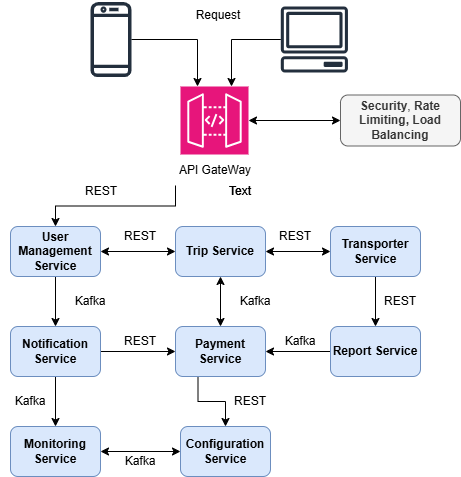

The diagram above was exported from draw.io. Its source (the exported page's mxGraphModel, read from the mxfile embedded in the PNG):
<mxGraphModel dx="794" dy="412" grid="1" gridSize="10" guides="1" tooltips="1" connect="1" arrows="1" fold="1" page="1" pageScale="1" pageWidth="850" pageHeight="1100" math="0" shadow="0">
  <root>
    <mxCell id="0" />
    <mxCell id="1" parent="0" />
    <mxCell id="91vxV9Dae1Yk9EDwRslJ-1" value="" style="sketch=0;outlineConnect=0;fontColor=#232F3E;gradientColor=none;fillColor=#232F3D;strokeColor=none;dashed=0;verticalLabelPosition=bottom;verticalAlign=top;align=center;html=1;fontSize=12;fontStyle=0;aspect=fixed;pointerEvents=1;shape=mxgraph.aws4.client;" parent="1" vertex="1">
      <mxGeometry x="440" y="20" width="67.74" height="66" as="geometry" />
    </mxCell>
    <mxCell id="91vxV9Dae1Yk9EDwRslJ-30" style="edgeStyle=orthogonalEdgeStyle;rounded=0;orthogonalLoop=1;jettySize=auto;html=1;exitX=1;exitY=0.5;exitDx=0;exitDy=0;exitPerimeter=0;entryX=0;entryY=0.5;entryDx=0;entryDy=0;startArrow=classic;startFill=1;" parent="1" source="91vxV9Dae1Yk9EDwRslJ-4" target="91vxV9Dae1Yk9EDwRslJ-6" edge="1">
      <mxGeometry relative="1" as="geometry" />
    </mxCell>
    <mxCell id="91vxV9Dae1Yk9EDwRslJ-4" value="" style="sketch=0;points=[[0,0,0],[0.25,0,0],[0.5,0,0],[0.75,0,0],[1,0,0],[0,1,0],[0.25,1,0],[0.5,1,0],[0.75,1,0],[1,1,0],[0,0.25,0],[0,0.5,0],[0,0.75,0],[1,0.25,0],[1,0.5,0],[1,0.75,0]];outlineConnect=0;fontColor=#232F3E;fillColor=#E7157B;strokeColor=#ffffff;dashed=0;verticalLabelPosition=bottom;verticalAlign=top;align=center;html=1;fontSize=12;fontStyle=0;aspect=fixed;shape=mxgraph.aws4.resourceIcon;resIcon=mxgraph.aws4.api_gateway;" parent="1" vertex="1">
      <mxGeometry x="340" y="100" width="68" height="68" as="geometry" />
    </mxCell>
    <mxCell id="91vxV9Dae1Yk9EDwRslJ-6" value="&lt;b&gt;Security&lt;/b&gt;, &lt;b&gt;Rate&lt;/b&gt; &lt;b&gt;Limiting, Load Balancing&lt;/b&gt;" style="rounded=1;whiteSpace=wrap;html=1;fillColor=#f5f5f5;fontColor=#333333;strokeColor=#666666;" parent="1" vertex="1">
      <mxGeometry x="500" y="108.5" width="120" height="51" as="geometry" />
    </mxCell>
    <mxCell id="91vxV9Dae1Yk9EDwRslJ-33" value="" style="edgeStyle=orthogonalEdgeStyle;rounded=0;orthogonalLoop=1;jettySize=auto;html=1;startArrow=classic;startFill=1;" parent="1" source="91vxV9Dae1Yk9EDwRslJ-8" target="91vxV9Dae1Yk9EDwRslJ-18" edge="1">
      <mxGeometry relative="1" as="geometry" />
    </mxCell>
    <mxCell id="91vxV9Dae1Yk9EDwRslJ-41" style="edgeStyle=orthogonalEdgeStyle;rounded=0;orthogonalLoop=1;jettySize=auto;html=1;exitX=0.5;exitY=1;exitDx=0;exitDy=0;entryX=0.5;entryY=0;entryDx=0;entryDy=0;startArrow=classic;startFill=1;" parent="1" source="91vxV9Dae1Yk9EDwRslJ-8" target="91vxV9Dae1Yk9EDwRslJ-19" edge="1">
      <mxGeometry relative="1" as="geometry" />
    </mxCell>
    <mxCell id="91vxV9Dae1Yk9EDwRslJ-8" value="&lt;b&gt;Trip Service&lt;/b&gt;" style="rounded=1;whiteSpace=wrap;html=1;fillColor=#dae8fc;strokeColor=#6c8ebf;" parent="1" vertex="1">
      <mxGeometry x="335" y="240" width="90" height="50" as="geometry" />
    </mxCell>
    <mxCell id="91vxV9Dae1Yk9EDwRslJ-35" style="edgeStyle=orthogonalEdgeStyle;rounded=0;orthogonalLoop=1;jettySize=auto;html=1;exitX=1;exitY=0.5;exitDx=0;exitDy=0;entryX=0;entryY=0.5;entryDx=0;entryDy=0;" parent="1" source="91vxV9Dae1Yk9EDwRslJ-16" target="91vxV9Dae1Yk9EDwRslJ-19" edge="1">
      <mxGeometry relative="1" as="geometry" />
    </mxCell>
    <mxCell id="91vxV9Dae1Yk9EDwRslJ-36" style="edgeStyle=orthogonalEdgeStyle;rounded=0;orthogonalLoop=1;jettySize=auto;html=1;exitX=0.5;exitY=1;exitDx=0;exitDy=0;entryX=0.5;entryY=0;entryDx=0;entryDy=0;" parent="1" source="91vxV9Dae1Yk9EDwRslJ-16" target="91vxV9Dae1Yk9EDwRslJ-21" edge="1">
      <mxGeometry relative="1" as="geometry" />
    </mxCell>
    <mxCell id="91vxV9Dae1Yk9EDwRslJ-16" value="&lt;b&gt;Notification Service&lt;/b&gt;" style="rounded=1;whiteSpace=wrap;html=1;fillColor=#dae8fc;strokeColor=#6c8ebf;" parent="1" vertex="1">
      <mxGeometry x="170" y="340" width="90" height="50" as="geometry" />
    </mxCell>
    <mxCell id="91vxV9Dae1Yk9EDwRslJ-32" style="edgeStyle=orthogonalEdgeStyle;rounded=0;orthogonalLoop=1;jettySize=auto;html=1;exitX=1;exitY=0.5;exitDx=0;exitDy=0;entryX=0;entryY=0.5;entryDx=0;entryDy=0;startArrow=classic;startFill=1;" parent="1" source="91vxV9Dae1Yk9EDwRslJ-17" target="91vxV9Dae1Yk9EDwRslJ-8" edge="1">
      <mxGeometry relative="1" as="geometry" />
    </mxCell>
    <mxCell id="91vxV9Dae1Yk9EDwRslJ-34" style="edgeStyle=orthogonalEdgeStyle;rounded=0;orthogonalLoop=1;jettySize=auto;html=1;exitX=0.5;exitY=1;exitDx=0;exitDy=0;entryX=0.5;entryY=0;entryDx=0;entryDy=0;" parent="1" source="91vxV9Dae1Yk9EDwRslJ-17" target="91vxV9Dae1Yk9EDwRslJ-16" edge="1">
      <mxGeometry relative="1" as="geometry" />
    </mxCell>
    <mxCell id="91vxV9Dae1Yk9EDwRslJ-17" value="&lt;b&gt;User Management Service&lt;/b&gt;" style="rounded=1;whiteSpace=wrap;html=1;fillColor=#dae8fc;strokeColor=#6c8ebf;" parent="1" vertex="1">
      <mxGeometry x="170" y="240" width="90" height="50" as="geometry" />
    </mxCell>
    <mxCell id="91vxV9Dae1Yk9EDwRslJ-43" style="edgeStyle=orthogonalEdgeStyle;rounded=0;orthogonalLoop=1;jettySize=auto;html=1;exitX=0.5;exitY=1;exitDx=0;exitDy=0;entryX=0.5;entryY=0;entryDx=0;entryDy=0;" parent="1" source="91vxV9Dae1Yk9EDwRslJ-18" target="91vxV9Dae1Yk9EDwRslJ-20" edge="1">
      <mxGeometry relative="1" as="geometry" />
    </mxCell>
    <mxCell id="91vxV9Dae1Yk9EDwRslJ-18" value="&lt;b&gt;Transporter Service&lt;/b&gt;" style="rounded=1;whiteSpace=wrap;html=1;fillColor=#dae8fc;strokeColor=#6c8ebf;" parent="1" vertex="1">
      <mxGeometry x="490" y="240" width="90" height="50" as="geometry" />
    </mxCell>
    <mxCell id="91vxV9Dae1Yk9EDwRslJ-40" style="edgeStyle=orthogonalEdgeStyle;rounded=0;orthogonalLoop=1;jettySize=auto;html=1;exitX=0.25;exitY=1;exitDx=0;exitDy=0;entryX=0.5;entryY=0;entryDx=0;entryDy=0;" parent="1" source="91vxV9Dae1Yk9EDwRslJ-19" target="91vxV9Dae1Yk9EDwRslJ-22" edge="1">
      <mxGeometry relative="1" as="geometry" />
    </mxCell>
    <mxCell id="91vxV9Dae1Yk9EDwRslJ-42" style="edgeStyle=orthogonalEdgeStyle;rounded=0;orthogonalLoop=1;jettySize=auto;html=1;exitX=1;exitY=0.5;exitDx=0;exitDy=0;entryX=0;entryY=0.5;entryDx=0;entryDy=0;endArrow=none;endFill=0;startArrow=classic;startFill=1;" parent="1" source="91vxV9Dae1Yk9EDwRslJ-19" target="91vxV9Dae1Yk9EDwRslJ-20" edge="1">
      <mxGeometry relative="1" as="geometry" />
    </mxCell>
    <mxCell id="91vxV9Dae1Yk9EDwRslJ-19" value="&lt;b&gt;Payment Service&lt;/b&gt;" style="rounded=1;whiteSpace=wrap;html=1;fillColor=#dae8fc;strokeColor=#6c8ebf;" parent="1" vertex="1">
      <mxGeometry x="335" y="340" width="90" height="50" as="geometry" />
    </mxCell>
    <mxCell id="91vxV9Dae1Yk9EDwRslJ-20" value="&lt;b&gt;Report Service&lt;/b&gt;" style="rounded=1;whiteSpace=wrap;html=1;fillColor=#dae8fc;strokeColor=#6c8ebf;" parent="1" vertex="1">
      <mxGeometry x="490" y="340" width="90" height="50" as="geometry" />
    </mxCell>
    <mxCell id="91vxV9Dae1Yk9EDwRslJ-37" style="edgeStyle=orthogonalEdgeStyle;rounded=0;orthogonalLoop=1;jettySize=auto;html=1;exitX=1;exitY=0.5;exitDx=0;exitDy=0;entryX=0;entryY=0.5;entryDx=0;entryDy=0;startArrow=classic;startFill=1;" parent="1" source="91vxV9Dae1Yk9EDwRslJ-21" target="91vxV9Dae1Yk9EDwRslJ-22" edge="1">
      <mxGeometry relative="1" as="geometry" />
    </mxCell>
    <mxCell id="91vxV9Dae1Yk9EDwRslJ-21" value="&lt;b&gt;Monitoring Service&lt;/b&gt;" style="rounded=1;whiteSpace=wrap;html=1;fillColor=#dae8fc;strokeColor=#6c8ebf;" parent="1" vertex="1">
      <mxGeometry x="170" y="440" width="90" height="50" as="geometry" />
    </mxCell>
    <mxCell id="91vxV9Dae1Yk9EDwRslJ-22" value="&lt;b&gt;Configuration Service&lt;/b&gt;" style="rounded=1;whiteSpace=wrap;html=1;fillColor=#dae8fc;strokeColor=#6c8ebf;" parent="1" vertex="1">
      <mxGeometry x="340" y="440" width="90" height="50" as="geometry" />
    </mxCell>
    <mxCell id="91vxV9Dae1Yk9EDwRslJ-31" style="edgeStyle=orthogonalEdgeStyle;rounded=0;orthogonalLoop=1;jettySize=auto;html=1;exitX=0;exitY=1;exitDx=0;exitDy=0;entryX=0.5;entryY=0;entryDx=0;entryDy=0;" parent="1" source="91vxV9Dae1Yk9EDwRslJ-24" target="91vxV9Dae1Yk9EDwRslJ-17" edge="1">
      <mxGeometry relative="1" as="geometry" />
    </mxCell>
    <mxCell id="91vxV9Dae1Yk9EDwRslJ-24" value="API GateWay" style="text;html=1;align=center;verticalAlign=middle;whiteSpace=wrap;rounded=0;" parent="1" vertex="1">
      <mxGeometry x="335" y="169" width="80" height="30" as="geometry" />
    </mxCell>
    <mxCell id="91vxV9Dae1Yk9EDwRslJ-26" value="" style="sketch=0;outlineConnect=0;fontColor=#232F3E;gradientColor=none;fillColor=#232F3D;strokeColor=none;dashed=0;verticalLabelPosition=bottom;verticalAlign=top;align=center;html=1;fontSize=12;fontStyle=0;aspect=fixed;pointerEvents=1;shape=mxgraph.aws4.mobile_client;" parent="1" vertex="1">
      <mxGeometry x="250" y="14" width="41" height="78" as="geometry" />
    </mxCell>
    <mxCell id="91vxV9Dae1Yk9EDwRslJ-28" style="edgeStyle=orthogonalEdgeStyle;rounded=0;orthogonalLoop=1;jettySize=auto;html=1;entryX=0.25;entryY=0;entryDx=0;entryDy=0;entryPerimeter=0;" parent="1" source="91vxV9Dae1Yk9EDwRslJ-26" target="91vxV9Dae1Yk9EDwRslJ-4" edge="1">
      <mxGeometry relative="1" as="geometry" />
    </mxCell>
    <mxCell id="91vxV9Dae1Yk9EDwRslJ-29" style="edgeStyle=orthogonalEdgeStyle;rounded=0;orthogonalLoop=1;jettySize=auto;html=1;entryX=0.75;entryY=0;entryDx=0;entryDy=0;entryPerimeter=0;" parent="1" source="91vxV9Dae1Yk9EDwRslJ-1" target="91vxV9Dae1Yk9EDwRslJ-4" edge="1">
      <mxGeometry relative="1" as="geometry" />
    </mxCell>
    <mxCell id="91vxV9Dae1Yk9EDwRslJ-44" value="REST" style="text;html=1;align=center;verticalAlign=middle;whiteSpace=wrap;rounded=0;" parent="1" vertex="1">
      <mxGeometry x="270" y="340" width="60" height="30" as="geometry" />
    </mxCell>
    <mxCell id="91vxV9Dae1Yk9EDwRslJ-45" value="REST" style="text;html=1;align=center;verticalAlign=middle;whiteSpace=wrap;rounded=0;" parent="1" vertex="1">
      <mxGeometry x="530" y="300" width="60" height="30" as="geometry" />
    </mxCell>
    <mxCell id="91vxV9Dae1Yk9EDwRslJ-46" value="REST" style="text;html=1;align=center;verticalAlign=middle;whiteSpace=wrap;rounded=0;" parent="1" vertex="1">
      <mxGeometry x="425" y="240" width="60" height="20" as="geometry" />
    </mxCell>
    <mxCell id="91vxV9Dae1Yk9EDwRslJ-47" value="REST" style="text;html=1;align=center;verticalAlign=middle;whiteSpace=wrap;rounded=0;" parent="1" vertex="1">
      <mxGeometry x="270" y="240" width="60" height="20" as="geometry" />
    </mxCell>
    <mxCell id="91vxV9Dae1Yk9EDwRslJ-48" value="REST" style="text;html=1;align=center;verticalAlign=middle;whiteSpace=wrap;rounded=0;" parent="1" vertex="1">
      <mxGeometry x="231" y="190" width="60" height="30" as="geometry" />
    </mxCell>
    <mxCell id="91vxV9Dae1Yk9EDwRslJ-50" value="Kafka" style="text;html=1;align=center;verticalAlign=middle;whiteSpace=wrap;rounded=0;" parent="1" vertex="1">
      <mxGeometry x="430" y="340" width="60" height="30" as="geometry" />
    </mxCell>
    <mxCell id="91vxV9Dae1Yk9EDwRslJ-51" value="Kafka" style="text;html=1;align=center;verticalAlign=middle;whiteSpace=wrap;rounded=0;" parent="1" vertex="1">
      <mxGeometry x="390" y="300" width="50" height="30" as="geometry" />
    </mxCell>
    <mxCell id="91vxV9Dae1Yk9EDwRslJ-52" value="Kafka" style="text;html=1;align=center;verticalAlign=middle;whiteSpace=wrap;rounded=0;" parent="1" vertex="1">
      <mxGeometry x="220" y="300" width="60" height="30" as="geometry" />
    </mxCell>
    <mxCell id="91vxV9Dae1Yk9EDwRslJ-53" value="Kafka" style="text;html=1;align=center;verticalAlign=middle;whiteSpace=wrap;rounded=0;" parent="1" vertex="1">
      <mxGeometry x="270" y="460" width="60" height="30" as="geometry" />
    </mxCell>
    <mxCell id="91vxV9Dae1Yk9EDwRslJ-54" value="Kafka" style="text;html=1;align=center;verticalAlign=middle;whiteSpace=wrap;rounded=0;" parent="1" vertex="1">
      <mxGeometry x="160" y="400" width="60" height="30" as="geometry" />
    </mxCell>
    <mxCell id="91vxV9Dae1Yk9EDwRslJ-56" value="REST" style="text;html=1;align=center;verticalAlign=middle;whiteSpace=wrap;rounded=0;" parent="1" vertex="1">
      <mxGeometry x="380" y="400" width="60" height="30" as="geometry" />
    </mxCell>
    <mxCell id="91vxV9Dae1Yk9EDwRslJ-58" value="Text" style="text;html=1;align=center;verticalAlign=middle;whiteSpace=wrap;rounded=0;" parent="1" vertex="1">
      <mxGeometry x="370" y="190" width="60" height="30" as="geometry" />
    </mxCell>
    <mxCell id="91vxV9Dae1Yk9EDwRslJ-59" value="Text" style="text;html=1;align=center;verticalAlign=middle;whiteSpace=wrap;rounded=0;" parent="1" vertex="1">
      <mxGeometry x="370" y="190" width="60" height="30" as="geometry" />
    </mxCell>
    <mxCell id="91vxV9Dae1Yk9EDwRslJ-60" value="Request" style="text;html=1;align=center;verticalAlign=middle;whiteSpace=wrap;rounded=0;" parent="1" vertex="1">
      <mxGeometry x="348" y="14" width="60" height="30" as="geometry" />
    </mxCell>
  </root>
</mxGraphModel>